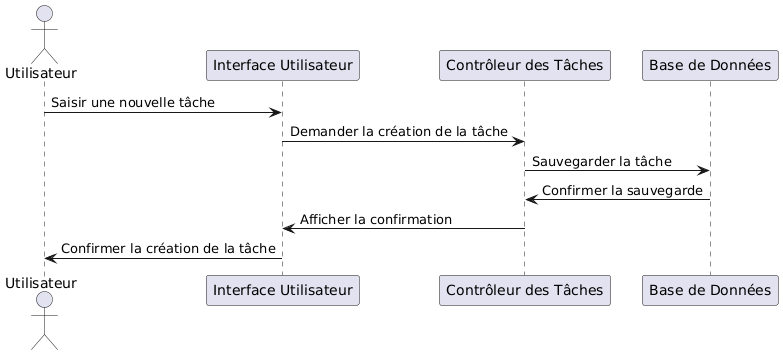

The diagram above was rendered by PlantUML. Its source (embedded in the PNG):
@startuml
actor Utilisateur
participant "Interface Utilisateur" as UI
participant "Contrôleur des Tâches" as TaskController
participant "Base de Données" as Database

Utilisateur -> UI : Saisir une nouvelle tâche
UI -> TaskController : Demander la création de la tâche
TaskController -> Database : Sauvegarder la tâche
Database -> TaskController : Confirmer la sauvegarde
TaskController -> UI : Afficher la confirmation
UI -> Utilisateur : Confirmer la création de la tâche
@enduml